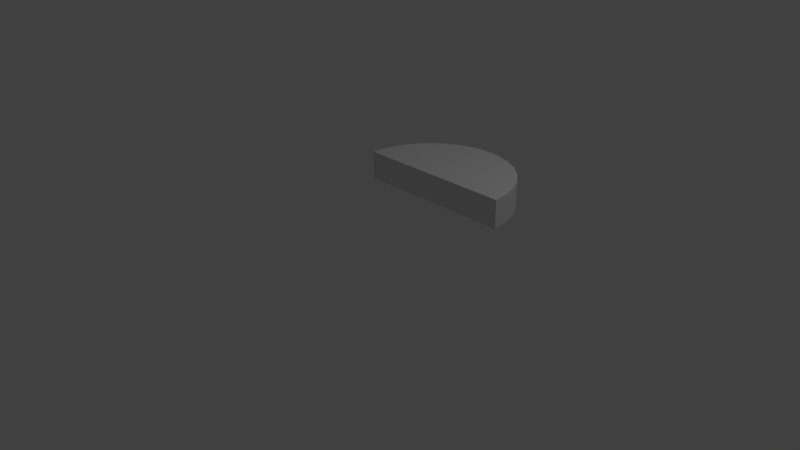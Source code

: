 # Source: playingfieldtopfloor.blend  (saved by Blender 2.76.0; exported with 4.5.12 LTS)
import bpy
from mathutils import Matrix  # noqa: F401  (used for matrix-valued properties, if any)

bpy.ops.wm.read_factory_settings(use_empty=True)
scene = bpy.context.scene
scene.name = 'Scene'

# ---- collections
col_collection_1 = bpy.data.collections.new('Collection 1'); scene.collection.children.link(col_collection_1)

# ---- world
world_world = bpy.data.worlds.new('World'); scene.world = world_world
world_world.color = (0.05088, 0.05088, 0.05088)
world_world.use_sun_shadow = False
world_world.sun_shadow_jitter_overblur = 0.0
world_world.cycles.sampling_method = 'MANUAL'
world_world.cycles.sample_map_resolution = 256

# ---- cameras
cam_camera = bpy.data.cameras.new('Camera')
cam_camera.clip_end = 100.0
cam_camera.lens = 35.0
cam_camera.sensor_width = 32.0
cam_camera.sensor_height = 18.0
cam_camera.ortho_scale = 7.314
cam_camera.dof.focus_distance = 0.0
cam_camera.dof.aperture_fstop = 128.0

# ---- lights
light_lamp = bpy.data.lights.new('Lamp', 'POINT')
light_lamp.transmission_factor = 0.0
light_lamp.cutoff_distance = 30.0
light_lamp.energy = 100.0
light_lamp.shadow_buffer_clip_start = 1.001
light_lamp.shadow_soft_size = 0.1
light_lamp.shadow_maximum_resolution = 0.006
light_lamp.use_absolute_resolution = True
light_lamp.cycles.use_multiple_importance_sampling = False

# ---- meshes
me_circle = bpy.data.meshes.new('Circle')
me_circle.from_pydata([(0.0, 1.0, 0.0), (-0.1951, 0.9808, 0.0), (-0.3827, 0.9239, 0.0), (-0.5556, 0.8315, 0.0), (-0.7071, 0.7071, 0.0), (-0.8315, 0.5556, 0.0), (-0.9239, 0.3827, 0.0), (-0.9808, 0.1951, 0.0), (-1.0, 7.55e-08, 0.0), (0.5556, 0.8315, 0.0), (0.7071, 0.7071, 0.0), (0.8315, 0.5556, 0.0), (0.9239, 0.3827, 0.0), (0.9808, 0.1951, 0.0), (1.0, 9.656e-07, 0.0), (-1.0, 7.55e-08, 0.0), (-0.9808, 0.1951, 0.0), (-0.9239, 0.3827, 0.0), (-0.8315, 0.5556, 0.0), (-0.7071, 0.7071, 0.0), (-0.5556, 0.8315, 0.0), (-0.3827, 0.9239, 0.0), (0.0, 1.0, 0.0), (-0.1951, 0.9808, 0.0), (1.0, 9.656e-07, 0.0), (0.9808, 0.1951, 0.0), (0.9239, 0.3827, 0.0), (0.8315, 0.5556, 0.0), (0.7071, 0.7071, 0.0), (0.5556, 0.8315, 0.0), (0.3827, 0.9239, 0.0), (0.1951, 0.9808, 0.0), (0.3827, 0.9239, 0.0), (0.1951, 0.9808, 0.0), (0.3827, 0.9239, 0.3511), (0.5556, 0.8315, 0.3511), (0.7071, 0.7071, 0.3511), (0.8315, 0.5556, 0.3511), (0.9239, 0.3827, 0.3511), (0.9808, 0.1951, 0.3511), (1.0, 9.656e-07, 0.3511), (-1.0, 7.55e-08, 0.3511), (-0.9808, 0.1951, 0.3511), (-0.9239, 0.3827, 0.3511), (-0.8315, 0.5556, 0.3511), (-0.7071, 0.7071, 0.3511), (-0.5556, 0.8315, 0.3511), (-0.3827, 0.9239, 0.3511), (-0.1951, 0.9808, 0.3511), (0.0, 1.0, 0.3511), (0.1951, 0.9808, 0.3511)], [], [(1, 0, 31, 30, 29, 28, 27, 26, 25, 24, 8, 7, 6, 5, 4, 3, 2), (13, 12, 38, 39), (27, 28, 10, 11), (5, 6, 17, 18), (28, 29, 9, 10), (6, 7, 16, 17), (29, 30, 32, 9), (7, 8, 15, 16), (0, 1, 23, 22), (30, 31, 33, 32), (8, 24, 14, 15), (1, 2, 21, 23), (31, 0, 22, 33), (24, 25, 13, 14), (2, 3, 20, 21), (25, 26, 12, 13), (3, 4, 19, 20), (26, 27, 11, 12), (4, 5, 18, 19), (48, 47, 46, 45, 44, 43, 42, 41, 40, 39, 38, 37, 36, 35, 34, 50, 49), (21, 20, 46, 47), (14, 13, 39, 40), (23, 21, 47, 48), (15, 14, 40, 41), (22, 23, 48, 49), (16, 15, 41, 42), (9, 32, 34, 35), (17, 16, 42, 43), (10, 9, 35, 36), (18, 17, 43, 44), (32, 33, 50, 34), (11, 10, 36, 37), (19, 18, 44, 45), (33, 22, 49, 50), (12, 11, 37, 38), (20, 19, 45, 46)])
me_circle.use_remesh_preserve_volume = False
me_circle.use_remesh_preserve_attributes = False
me_circle.use_mirror_vertex_groups = False
me_circle.update()

# ---- objects
ob_circle = bpy.data.objects.new('Circle', me_circle)
ob_lamp = bpy.data.objects.new('Lamp', light_lamp)
ob_camera = bpy.data.objects.new('Camera', cam_camera)

# ---- transforms, parenting, visibility, modifiers, constraints
ob_circle.location = (0.9036, 0.123, 1.0)
ob_circle.lineart.crease_threshold = 0.0
ob_lamp.location = (4.076, 1.005, 5.904)
ob_lamp.rotation_euler = (0.6503, 0.05522, 1.866)
ob_lamp.lock_rotations_4d = False
ob_lamp.empty_display_type = 'ARROWS'
ob_lamp.color = (0.0, 0.0, 0.0, 0.0)
ob_lamp.lineart.crease_threshold = 0.0
ob_camera.location = (7.481, -6.508, 5.344)
ob_camera.rotation_euler = (1.109, 0.01082, 0.8149)
ob_camera.lock_rotations_4d = False
ob_camera.empty_display_type = 'ARROWS'
ob_camera.color = (0.0, 0.0, 0.0, 0.0)
ob_camera.display_type = 'WIRE'
ob_camera.lineart.crease_threshold = 0.0

# ---- collection membership
col_collection_1.objects.link(ob_circle)
col_collection_1.objects.link(ob_lamp)
col_collection_1.objects.link(ob_camera)

# ---- scene / render settings (as saved in the file)
scene.camera = ob_camera
scene.frame_start = 1; scene.frame_end = 250; scene.frame_set(1)
scene.render.engine = 'BLENDER_EEVEE_NEXT'
scene.render.resolution_percentage = 50
scene.render.dither_intensity = 0.0
scene.cycles.use_denoising = False
scene.cycles.samples = 10
scene.cycles.sampling_pattern = 'TABULATED_SOBOL'
scene.cycles.light_sampling_threshold = 0.0
scene.cycles.use_adaptive_sampling = False
scene.cycles.use_light_tree = False
scene.cycles.blur_glossy = 0.0
scene.cycles.pixel_filter_type = 'GAUSSIAN'
scene.cycles.sample_clamp_indirect = 0.0
scene.view_settings.view_transform = 'Standard'
bpy.context.view_layer.update()
